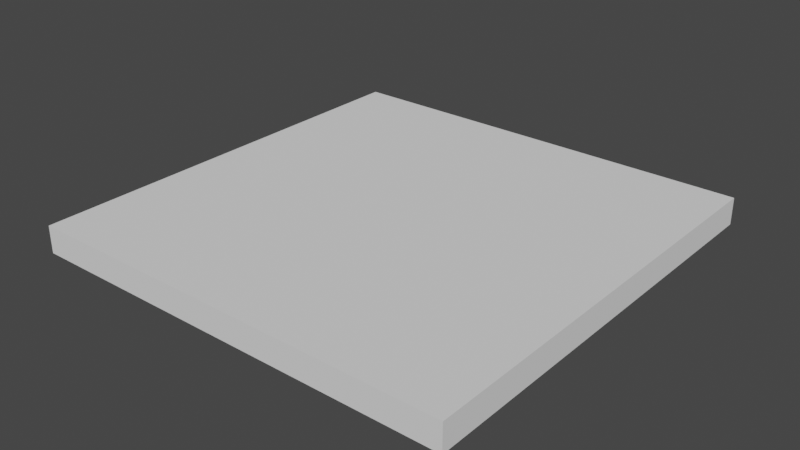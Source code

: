 # Source: church_SM_square_4x4x0.25.blend  (saved by Blender 2.81.16; exported with 4.5.12 LTS)
import bpy
from mathutils import Matrix  # noqa: F401  (used for matrix-valued properties, if any)

bpy.ops.wm.read_factory_settings(use_empty=True)
scene = bpy.context.scene
scene.name = 'Scene'

# ---- collections
col_collection = bpy.data.collections.new('Collection'); scene.collection.children.link(col_collection)

# ---- world
world_world = bpy.data.worlds.new('World'); scene.world = world_world
world_world.use_nodes = True; world_world.node_tree.nodes.clear()
_N = world_world.node_tree.nodes; _L = world_world.node_tree.links
n0 = _N.new('ShaderNodeOutputWorld'); n0.name = 'World Output'; n0.location = (300, 300)
n1 = _N.new('ShaderNodeBackground'); n1.name = 'Background'; n1.location = (10, 300)
n1.inputs[0].default_value = (0.05088, 0.05088, 0.05088, 1.0)
_L.new(n1.outputs[0], n0.inputs[0])
n0.is_active_output = True
world_world.color = (0.05088, 0.05088, 0.05088)
world_world.use_sun_shadow = False
world_world.sun_shadow_jitter_overblur = 0.0

# ---- meshes
me_sm_square_4x4x0_25 = bpy.data.meshes.new('SM_square 4x4x0.25')
me_sm_square_4x4x0_25.from_pydata([(4.0, 4.0, -2.98e-08), (4.0, 4.0, -0.25), (4.0, 0.0, -2.98e-08), (4.0, 0.0, -0.25), (0.0, 4.0, -2.98e-08), (0.0, 4.0, -0.25), (0.0, 0.0, -2.98e-08), (0.0, 0.0, -0.25)], [], [(0, 4, 6, 2), (3, 2, 6, 7), (7, 6, 4, 5), (5, 1, 3, 7), (1, 0, 2, 3), (5, 4, 0, 1)])
_uv = me_sm_square_4x4x0_25.uv_layers.new(name='UVMap')
_uv.uv.foreach_set('vector', [0.375, 0.0, 0.625, 0.0, 0.625, 0.25, 0.375, 0.25, 0.375, 0.25, 0.625, 0.25, 0.625, 0.5, 0.375, 0.5, 0.375, 0.5, 0.625, 0.5, 0.625, 0.75, 0.375, 0.75, 0.375, 0.75, 0.625, 0.75, 0.625, 1.0, 0.375, 1.0, 0.125, 0.5, 0.375, 0.5, 0.375, 0.75, 0.125, 0.75, 0.625, 0.5, 0.875, 0.5, 0.875, 0.75, 0.625, 0.75])
me_sm_square_4x4x0_25.use_remesh_preserve_volume = False
me_sm_square_4x4x0_25.use_remesh_preserve_attributes = False
me_sm_square_4x4x0_25.use_mirror_vertex_groups = False
me_sm_square_4x4x0_25.update()

# ---- objects
ob_sm_square_4x4x0_25 = bpy.data.objects.new('SM_square 4x4x0.25', me_sm_square_4x4x0_25)

# ---- transforms, parenting, visibility, modifiers, constraints
ob_sm_square_4x4x0_25.location = (0.0, 0.0, 0.0)
ob_sm_square_4x4x0_25.lock_rotations_4d = False
ob_sm_square_4x4x0_25.empty_display_type = 'ARROWS'
ob_sm_square_4x4x0_25.lineart.crease_threshold = 0.0

# ---- collection membership
col_collection.objects.link(ob_sm_square_4x4x0_25)

# ---- scene / render settings (as saved in the file)
scene.frame_start = 1; scene.frame_end = 250; scene.frame_set(1)
scene.render.engine = 'BLENDER_EEVEE_NEXT'
scene.cycles.use_denoising = False
scene.cycles.samples = 128
scene.cycles.sampling_pattern = 'TABULATED_SOBOL'
scene.cycles.use_adaptive_sampling = False
scene.cycles.use_light_tree = False
scene.view_settings.view_transform = 'Filmic'
bpy.context.view_layer.update()

# ---- added for rendering (the .blend has no active camera and no usable light): camera, sun
cam_auto = bpy.data.cameras.new('AutoCamera')
cam_auto.lens = 50.0
cam_auto.sensor_width = 36.0
cam_auto.clip_end = 1000.0
ob_auto_camera = bpy.data.objects.new('AutoCamera', cam_auto)
scene.collection.objects.link(ob_auto_camera)
ob_auto_camera.location = (7.23897, -4.28676, 4.06618)
ob_auto_camera.rotation_euler = (1.09748, -7.21219e-08, 0.694738)
scene.camera = ob_auto_camera
light_auto_sun = bpy.data.lights.new('AutoSun', 'SUN')
light_auto_sun.energy = 3.0
light_auto_sun.angle = 0.0523599
ob_auto_sun = bpy.data.objects.new('AutoSun', light_auto_sun)
scene.collection.objects.link(ob_auto_sun)
ob_auto_sun.rotation_euler = (0.872665, 0.174533, 0.523599)
bpy.context.view_layer.update()
